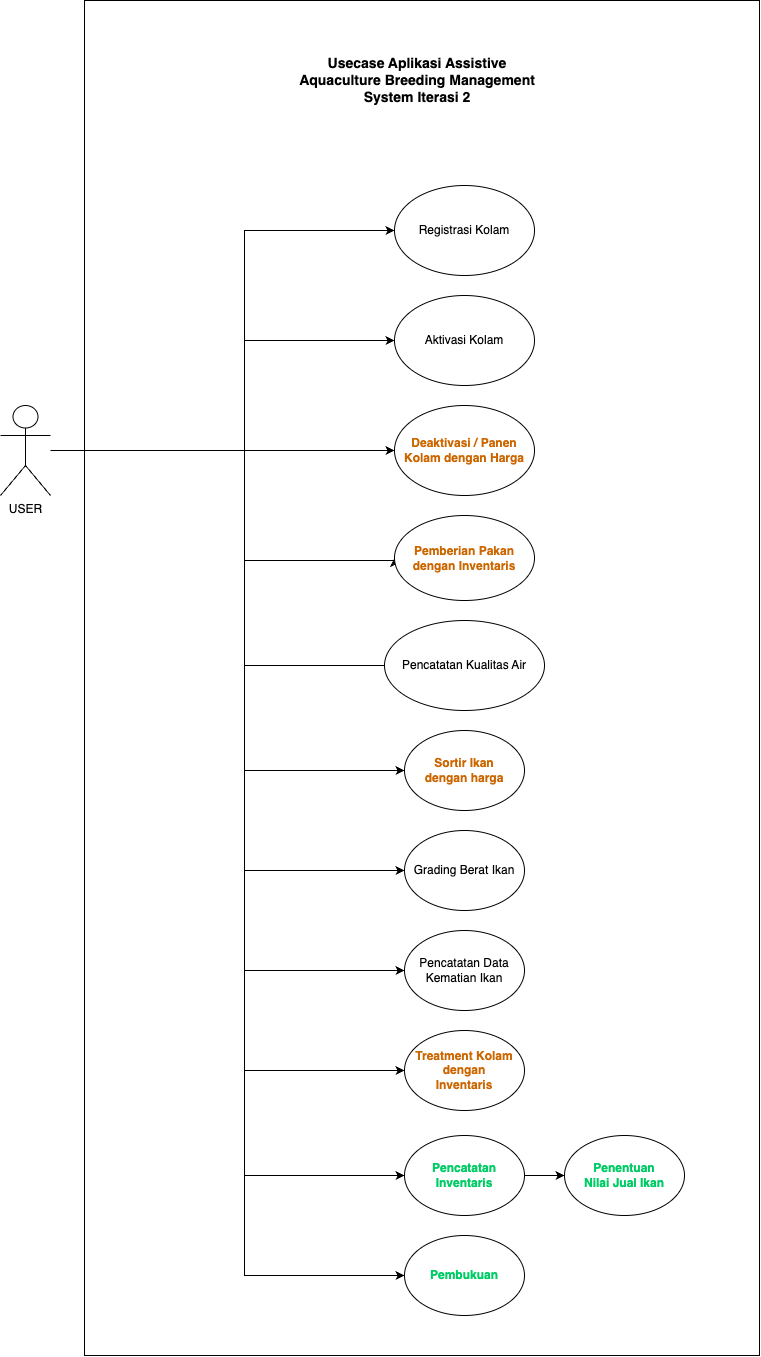

The diagram above was exported from draw.io. Its source (the exported page's mxGraphModel, read from the mxfile embedded in the PNG):
<mxGraphModel dx="2045" dy="1745" grid="1" gridSize="10" guides="1" tooltips="1" connect="1" arrows="1" fold="1" page="1" pageScale="1" pageWidth="850" pageHeight="1100" math="0" shadow="0">
  <root>
    <mxCell id="0" />
    <mxCell id="1" parent="0" />
    <mxCell id="yG7L72X6EGjT4cfZG7NR-2" value="" style="rounded=0;whiteSpace=wrap;html=1;" parent="1" vertex="1">
      <mxGeometry x="-740" y="-195" width="675" height="1355" as="geometry" />
    </mxCell>
    <mxCell id="3N4oY0Fe_A4dLI0L2IxO-1" style="edgeStyle=orthogonalEdgeStyle;rounded=0;orthogonalLoop=1;jettySize=auto;html=1;entryX=0;entryY=0.5;entryDx=0;entryDy=0;" parent="1" source="yG7L72X6EGjT4cfZG7NR-1" target="yG7L72X6EGjT4cfZG7NR-34" edge="1">
      <mxGeometry relative="1" as="geometry">
        <Array as="points">
          <mxPoint x="-580" y="255" />
          <mxPoint x="-580" y="980" />
        </Array>
      </mxGeometry>
    </mxCell>
    <mxCell id="DbA52MPEUC6swWq7Ezxu-3" style="edgeStyle=orthogonalEdgeStyle;rounded=0;orthogonalLoop=1;jettySize=auto;html=1;entryX=0;entryY=0.5;entryDx=0;entryDy=0;" parent="1" source="yG7L72X6EGjT4cfZG7NR-1" target="DbA52MPEUC6swWq7Ezxu-1" edge="1">
      <mxGeometry relative="1" as="geometry">
        <Array as="points">
          <mxPoint x="-580" y="255" />
          <mxPoint x="-580" y="145" />
        </Array>
      </mxGeometry>
    </mxCell>
    <mxCell id="DbA52MPEUC6swWq7Ezxu-4" style="edgeStyle=orthogonalEdgeStyle;rounded=0;orthogonalLoop=1;jettySize=auto;html=1;entryX=0;entryY=0.5;entryDx=0;entryDy=0;" parent="1" source="yG7L72X6EGjT4cfZG7NR-1" target="DbA52MPEUC6swWq7Ezxu-2" edge="1">
      <mxGeometry relative="1" as="geometry">
        <Array as="points">
          <mxPoint x="-580" y="255" />
          <mxPoint x="-580" y="35" />
        </Array>
      </mxGeometry>
    </mxCell>
    <mxCell id="DbA52MPEUC6swWq7Ezxu-6" style="edgeStyle=orthogonalEdgeStyle;rounded=0;orthogonalLoop=1;jettySize=auto;html=1;entryX=0;entryY=0.5;entryDx=0;entryDy=0;" parent="1" source="yG7L72X6EGjT4cfZG7NR-1" target="DbA52MPEUC6swWq7Ezxu-5" edge="1">
      <mxGeometry relative="1" as="geometry">
        <Array as="points">
          <mxPoint x="-580" y="255" />
          <mxPoint x="-580" y="1080" />
        </Array>
      </mxGeometry>
    </mxCell>
    <mxCell id="yG7L72X6EGjT4cfZG7NR-1" value="USER" style="shape=umlActor;verticalLabelPosition=bottom;verticalAlign=top;html=1;outlineConnect=0;" parent="1" vertex="1">
      <mxGeometry x="-824" y="210" width="50" height="90" as="geometry" />
    </mxCell>
    <mxCell id="yG7L72X6EGjT4cfZG7NR-23" style="edgeStyle=orthogonalEdgeStyle;rounded=0;orthogonalLoop=1;jettySize=auto;html=1;" parent="1" target="yG7L72X6EGjT4cfZG7NR-10" edge="1">
      <mxGeometry relative="1" as="geometry">
        <mxPoint x="-497" y="255" as="sourcePoint" />
      </mxGeometry>
    </mxCell>
    <mxCell id="yG7L72X6EGjT4cfZG7NR-24" style="edgeStyle=orthogonalEdgeStyle;rounded=0;orthogonalLoop=1;jettySize=auto;html=1;entryX=0;entryY=0.5;entryDx=0;entryDy=0;" parent="1" target="yG7L72X6EGjT4cfZG7NR-11" edge="1">
      <mxGeometry relative="1" as="geometry">
        <mxPoint x="-497" y="255" as="sourcePoint" />
        <Array as="points">
          <mxPoint x="-580" y="255" />
          <mxPoint x="-580" y="365" />
        </Array>
      </mxGeometry>
    </mxCell>
    <mxCell id="yG7L72X6EGjT4cfZG7NR-26" style="edgeStyle=orthogonalEdgeStyle;rounded=0;orthogonalLoop=1;jettySize=auto;html=1;entryX=0;entryY=0.5;entryDx=0;entryDy=0;" parent="1" target="yG7L72X6EGjT4cfZG7NR-16" edge="1">
      <mxGeometry relative="1" as="geometry">
        <mxPoint x="-497" y="255" as="sourcePoint" />
        <Array as="points">
          <mxPoint x="-580" y="255" />
          <mxPoint x="-580" y="575" />
        </Array>
      </mxGeometry>
    </mxCell>
    <mxCell id="yG7L72X6EGjT4cfZG7NR-29" style="edgeStyle=orthogonalEdgeStyle;rounded=0;orthogonalLoop=1;jettySize=auto;html=1;entryX=0;entryY=0.5;entryDx=0;entryDy=0;" parent="1" target="yG7L72X6EGjT4cfZG7NR-12" edge="1">
      <mxGeometry relative="1" as="geometry">
        <mxPoint x="-497" y="255" as="sourcePoint" />
        <Array as="points">
          <mxPoint x="-580" y="255" />
          <mxPoint x="-580" y="675" />
        </Array>
      </mxGeometry>
    </mxCell>
    <mxCell id="yG7L72X6EGjT4cfZG7NR-30" style="edgeStyle=orthogonalEdgeStyle;rounded=0;orthogonalLoop=1;jettySize=auto;html=1;entryX=0;entryY=0.5;entryDx=0;entryDy=0;" parent="1" target="yG7L72X6EGjT4cfZG7NR-13" edge="1">
      <mxGeometry relative="1" as="geometry">
        <mxPoint x="-497" y="255" as="sourcePoint" />
        <Array as="points">
          <mxPoint x="-580" y="255" />
          <mxPoint x="-580" y="775" />
        </Array>
      </mxGeometry>
    </mxCell>
    <mxCell id="yG7L72X6EGjT4cfZG7NR-31" style="edgeStyle=orthogonalEdgeStyle;rounded=0;orthogonalLoop=1;jettySize=auto;html=1;entryX=0;entryY=0.5;entryDx=0;entryDy=0;" parent="1" target="yG7L72X6EGjT4cfZG7NR-15" edge="1">
      <mxGeometry relative="1" as="geometry">
        <mxPoint x="-497" y="255" as="sourcePoint" />
        <Array as="points">
          <mxPoint x="-580" y="255" />
          <mxPoint x="-580" y="875" />
        </Array>
      </mxGeometry>
    </mxCell>
    <mxCell id="yG7L72X6EGjT4cfZG7NR-33" style="edgeStyle=orthogonalEdgeStyle;rounded=0;orthogonalLoop=1;jettySize=auto;html=1;entryX=0;entryY=0.5;entryDx=0;entryDy=0;" parent="1" source="yG7L72X6EGjT4cfZG7NR-1" edge="1">
      <mxGeometry relative="1" as="geometry">
        <mxPoint x="-494.0000000000007" y="255" as="sourcePoint" />
        <mxPoint x="-374" y="470" as="targetPoint" />
        <Array as="points">
          <mxPoint x="-580" y="255" />
          <mxPoint x="-580" y="470" />
        </Array>
      </mxGeometry>
    </mxCell>
    <mxCell id="yG7L72X6EGjT4cfZG7NR-10" value="&lt;b&gt;&lt;font color=&quot;#cc6600&quot;&gt;Deaktivasi / Panen &lt;br&gt;Kolam dengan Harga&lt;/font&gt;&lt;/b&gt;" style="ellipse;whiteSpace=wrap;html=1;" parent="1" vertex="1">
      <mxGeometry x="-430" y="210" width="140" height="90" as="geometry" />
    </mxCell>
    <mxCell id="yG7L72X6EGjT4cfZG7NR-11" value="&lt;b&gt;&lt;font color=&quot;#cc6600&quot;&gt;Pemberian Pakan&lt;br&gt;dengan Inventaris&lt;/font&gt;&lt;/b&gt;" style="ellipse;whiteSpace=wrap;html=1;" parent="1" vertex="1">
      <mxGeometry x="-430" y="320" width="140" height="85" as="geometry" />
    </mxCell>
    <mxCell id="yG7L72X6EGjT4cfZG7NR-12" value="Grading Berat Ikan" style="ellipse;whiteSpace=wrap;html=1;" parent="1" vertex="1">
      <mxGeometry x="-420" y="635" width="120" height="80" as="geometry" />
    </mxCell>
    <mxCell id="yG7L72X6EGjT4cfZG7NR-13" value="Pencatatan Data Kematian Ikan" style="ellipse;whiteSpace=wrap;html=1;" parent="1" vertex="1">
      <mxGeometry x="-420" y="735" width="120" height="80" as="geometry" />
    </mxCell>
    <mxCell id="yG7L72X6EGjT4cfZG7NR-14" value="Pencatatan Kualitas Air" style="ellipse;whiteSpace=wrap;html=1;" parent="1" vertex="1">
      <mxGeometry x="-440" y="425" width="160" height="90" as="geometry" />
    </mxCell>
    <mxCell id="yG7L72X6EGjT4cfZG7NR-15" value="&lt;b&gt;&lt;font color=&quot;#cc6600&quot;&gt;Treatment Kolam&lt;br&gt;dengan&lt;br&gt;Inventaris&lt;/font&gt;&lt;/b&gt;" style="ellipse;whiteSpace=wrap;html=1;" parent="1" vertex="1">
      <mxGeometry x="-420" y="835" width="120" height="80" as="geometry" />
    </mxCell>
    <mxCell id="yG7L72X6EGjT4cfZG7NR-16" value="&lt;b&gt;&lt;font color=&quot;#cc6600&quot;&gt;Sortir Ikan&lt;br&gt;dengan harga&lt;/font&gt;&lt;/b&gt;" style="ellipse;whiteSpace=wrap;html=1;" parent="1" vertex="1">
      <mxGeometry x="-420" y="535" width="120" height="80" as="geometry" />
    </mxCell>
    <mxCell id="Ub5k9YQEAJTpRf8dwhoH-2" style="edgeStyle=orthogonalEdgeStyle;rounded=0;orthogonalLoop=1;jettySize=auto;html=1;entryX=0;entryY=0.5;entryDx=0;entryDy=0;" edge="1" parent="1" source="yG7L72X6EGjT4cfZG7NR-34" target="Ub5k9YQEAJTpRf8dwhoH-1">
      <mxGeometry relative="1" as="geometry" />
    </mxCell>
    <mxCell id="yG7L72X6EGjT4cfZG7NR-34" value="Pencatatan&lt;br&gt;Inventaris" style="ellipse;whiteSpace=wrap;html=1;fontStyle=1;fontColor=#00CC66;" parent="1" vertex="1">
      <mxGeometry x="-420" y="940" width="120" height="80" as="geometry" />
    </mxCell>
    <mxCell id="yG7L72X6EGjT4cfZG7NR-40" value="&lt;font style=&quot;font-size: 14px;&quot;&gt;&lt;b&gt;Usecase Aplikasi Assistive Aquaculture Breeding Management System Iterasi 2&lt;br&gt;&lt;/b&gt;&lt;/font&gt;" style="text;html=1;strokeColor=none;fillColor=none;align=center;verticalAlign=middle;whiteSpace=wrap;rounded=0;" parent="1" vertex="1">
      <mxGeometry x="-527.5" y="-130" width="240" height="30" as="geometry" />
    </mxCell>
    <mxCell id="DbA52MPEUC6swWq7Ezxu-1" value="Aktivasi Kolam" style="ellipse;whiteSpace=wrap;html=1;" parent="1" vertex="1">
      <mxGeometry x="-430" y="100" width="140" height="90" as="geometry" />
    </mxCell>
    <mxCell id="DbA52MPEUC6swWq7Ezxu-2" value="Registrasi Kolam" style="ellipse;whiteSpace=wrap;html=1;" parent="1" vertex="1">
      <mxGeometry x="-430" y="-10" width="140" height="90" as="geometry" />
    </mxCell>
    <mxCell id="DbA52MPEUC6swWq7Ezxu-5" value="Pembukuan" style="ellipse;whiteSpace=wrap;html=1;fontStyle=1;fontColor=#00CC66;" parent="1" vertex="1">
      <mxGeometry x="-420" y="1040" width="120" height="80" as="geometry" />
    </mxCell>
    <mxCell id="Ub5k9YQEAJTpRf8dwhoH-1" value="Penentuan&lt;br&gt;Nilai Jual Ikan" style="ellipse;whiteSpace=wrap;html=1;fontStyle=1;fontColor=#00CC66;" vertex="1" parent="1">
      <mxGeometry x="-260" y="940" width="120" height="80" as="geometry" />
    </mxCell>
  </root>
</mxGraphModel>